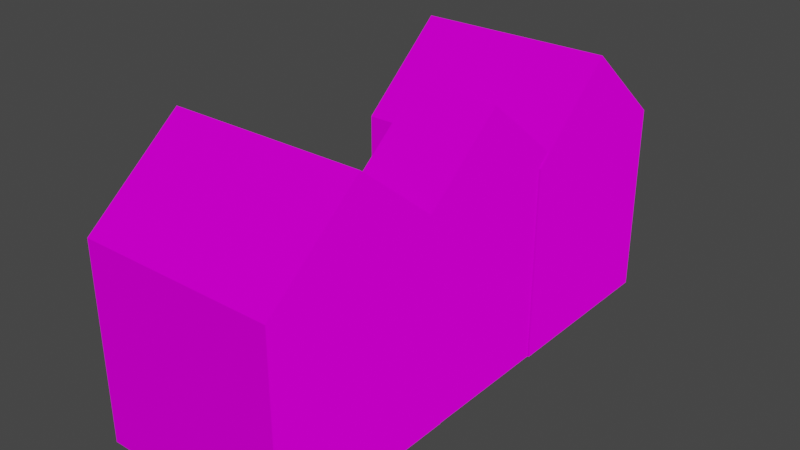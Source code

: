 # Source: Residential1.blend  (saved by Blender 2.91.10; exported with 4.5.12 LTS)
import bpy
from mathutils import Matrix  # noqa: F401  (used for matrix-valued properties, if any)

bpy.ops.wm.read_factory_settings(use_empty=True)
scene = bpy.context.scene
scene.name = 'Scene'

# ---- collections
col_collection = bpy.data.collections.new('Collection'); scene.collection.children.link(col_collection)

# ---- images (referenced by path relative to the original .blend; pixels are not part of the script)
import os
ASSET_DIR = os.environ.get("B2B_ASSET_DIR", "")  # directory of the original .blend (textures are referenced by path, not embedded)
HERE = os.path.dirname(os.path.abspath(__file__))  # packed textures are extracted next to this script under _unpacked/

def load_image(name, relpath, width, height, colorspace="sRGB"):
    """Load a texture the original file referenced (path relative to the .blend, or extracted next to this script)."""
    p = next((c for c in (os.path.join(HERE, relpath), os.path.join(ASSET_DIR, relpath)) if relpath and os.path.exists(c)), "")
    if p:
        img = bpy.data.images.load(p, check_existing=True)
        img.name = name
    else:  # same state as the original file: an image datablock whose file is absent (Cycles renders it pink)
        img = bpy.data.images.new(name, width, height)
        img.source = "FILE"
        img.filepath = "//" + (relpath or name)
    img.colorspace_settings.name = colorspace
    return img
img_house_front_jpg = load_image('House-Front.jpg', 'House-Front.jpg', 1024, 1024, 'sRGB')
img_house_frontemb_tga = load_image('House-FrontEmb.tga', 'House-FrontEmb.tga', 1024, 1024, 'sRGB')

# ---- materials (node trees are filled in below, after node groups)
mat_material_001 = bpy.data.materials.new('Material.001')
mat_material_001.use_transparent_shadow = False

# ---- material node trees
mat_material_001.use_nodes = True; mat_material_001.node_tree.nodes.clear()
_N = mat_material_001.node_tree.nodes; _L = mat_material_001.node_tree.links
n0 = _N.new('ShaderNodeBsdfPrincipled'); n0.name = 'Principled BSDF'; n0.location = (10, 300)
n0.distribution = 'GGX'
n0.subsurface_method = 'BURLEY'
n0.inputs[2].default_value = 0.75
n0.inputs[3].default_value = 1.45
n0.inputs[13].default_value = 0.0
n0.inputs[27].default_value = (0.0, 0.0, 0.0, 1.0)
n0.inputs[28].default_value = 1.0
n1 = _N.new('ShaderNodeOutputMaterial'); n1.name = 'Material Output'; n1.location = (300, 300)
n2 = _N.new('ShaderNodeTexImage'); n2.name = 'Image Texture'; n2.location = (-460, 258)
n2.image = img_house_front_jpg
n3 = _N.new('ShaderNodeTexImage'); n3.name = 'Image Texture.001'; n3.location = (-359, -116)
n3.image = img_house_frontemb_tga
_L.new(n0.outputs[0], n1.inputs[0])
_L.new(n2.outputs[0], n0.inputs[0])
_L.new(n3.outputs[0], n0.inputs[5])
n1.is_active_output = True

# ---- world
world_world = bpy.data.worlds.new('World'); scene.world = world_world
world_world.use_nodes = True; world_world.node_tree.nodes.clear()
_N = world_world.node_tree.nodes; _L = world_world.node_tree.links
n0 = _N.new('ShaderNodeOutputWorld'); n0.name = 'World Output'; n0.location = (300, 300)
n1 = _N.new('ShaderNodeBackground'); n1.name = 'Background'; n1.location = (10, 300)
n1.inputs[0].default_value = (0.05088, 0.05088, 0.05088, 1.0)
_L.new(n1.outputs[0], n0.inputs[0])
n0.is_active_output = True
world_world.color = (0.05088, 0.05088, 0.05088)
world_world.use_sun_shadow = False
world_world.sun_shadow_jitter_overblur = 0.0

# ---- meshes
me_cube_004 = bpy.data.meshes.new('Cube.004')
me_cube_004.from_pydata([(-100.0, -100.0, -100.0), (-100.0, -100.0, 100.0), (-100.0, 100.0, -100.0), (-100.0, 100.0, 100.0), (100.0, -100.0, -100.0), (100.0, -100.0, 100.0), (100.0, 100.0, -100.0), (100.0, 100.0, 100.0), (-100.0, 0.0, -100.0), (-100.0, 0.0, 181.4), (100.0, 0.0, -100.0), (100.0, 0.0, 181.4), (-99.03, 238.4, -100.0), (-99.03, 238.4, 100.0), (-99.03, 426.9, -100.0), (-99.03, 426.9, 100.0), (101.0, 238.4, -100.0), (101.0, 238.4, 100.0), (101.0, 426.9, -100.0), (101.0, 426.9, 100.0), (-99.03, 332.6, -100.0), (-99.03, 332.6, 181.4), (101.0, 332.6, -100.0), (101.0, 332.6, 181.4), (16.43, 66.77, -100.0), (16.43, 266.8, -100.0), (99.51, 66.77, -100.0), (99.51, 266.8, -100.0), (16.43, 166.8, -100.0), (16.43, 166.8, 181.4), (99.51, 166.8, -100.0), (99.51, 166.8, 181.4), (16.43, 100.0, -100.0), (99.51, 100.0, -100.0), (16.43, 100.0, 100.0), (99.51, 100.0, 100.0), (16.43, 83.39, 113.5), (99.51, 83.39, 113.5), (16.43, 238.4, -100.0), (99.51, 238.4, -100.0), (99.51, 238.4, 100.0), (16.43, 238.4, 100.0), (99.51, 252.2, 111.9), (16.43, 252.2, 111.9)], [], [(33, 30, 39, 40, 42, 31, 37, 35), (4, 5, 1, 0), (8, 10, 4, 0), (11, 9, 1, 5), (9, 3, 2, 8, 0, 1), (14, 15, 19, 18), (19, 15, 21, 23), (14, 18, 22, 20), (32, 2, 3, 34), (7, 6, 33, 35), (3, 9, 11, 7, 35, 37, 36, 34), (33, 6, 10, 8, 2, 32, 24, 26), (24, 32, 33, 26), (39, 16, 17, 40), (13, 12, 38, 41), (38, 12, 20, 22, 16, 39, 27, 25), (25, 27, 39, 38), (40, 17, 23, 21, 13, 41, 43, 42), (38, 28, 29, 43, 41), (28, 30, 33, 32), (37, 31, 29, 36), (43, 29, 31, 42), (30, 28, 38, 39), (36, 29, 28, 32, 34), (21, 15, 14, 20, 12, 13), (11, 5, 4, 10, 6, 7), (23, 17, 16, 22, 18, 19)])
_uv = me_cube_004.uv_layers.new(name='UVMap')
_uv.uv.foreach_set('vector', [0.1166, 0.2396, 0.2199, 0.2394, 0.3234, 0.2397, 0.3229, 0.6793, 0.3427, 0.6808, 0.2184, 0.8468, 0.08821, 0.6834, 0.1124, 0.6628, 0.3635, 0.2231, 0.3635, 0.6996, 0.1076, 0.6996, 0.1076, 0.2231, 0.0, 0.0, 0.0, 0.0, 0.0, 0.0, 0.0, 0.0, 0.8288, 0.3261, 0.6141, 0.3262, 0.6136, 0.1854, 0.8283, 0.1853, 0.7255, 0.9115, 0.5421, 0.6864, 0.541, 0.1528, 0.7239, 0.1519, 0.9067, 0.151, 0.9079, 0.6847, 0.3388, 0.2316, 0.3388, 0.7424, 0.1043, 0.7424, 0.1043, 0.2316, 0.5725, 0.1903, 0.8715, 0.1903, 0.8715, 0.3391, 0.5725, 0.3391, 0.0, 0.0, 0.0, 0.0, 0.0, 0.0, 0.0, 0.0, 0.6193, 0.3397, 0.8021, 0.3397, 0.8021, 0.8251, 0.6193, 0.8251, 0.35, 0.6073, 0.3454, 0.2327, 0.3497, 0.2326, 0.3542, 0.6071, 0.596, 0.3049, 0.5918, 0.1701, 0.865, 0.1697, 0.8715, 0.3045, 0.8708, 0.3046, 0.8679, 0.2821, 0.7544, 0.2822, 0.7551, 0.3046, 0.0, 0.0, 0.0, 0.0, 0.0, 0.0, 0.0, 0.0, 0.0, 0.0, 0.0, 0.0, 0.0, 0.0, 0.0, 0.0, 0.0, 0.0, 0.0, 0.0, 0.0, 0.0, 0.0, 0.0, 0.5195, 0.2278, 0.5237, 0.2277, 0.5283, 0.6022, 0.524, 0.6023, 0.1226, 0.7525, 0.1196, 0.2318, 0.3313, 0.2307, 0.3343, 0.7514, 0.0, 0.0, 0.0, 0.0, 0.0, 0.0, 0.0, 0.0, 0.0, 0.0, 0.0, 0.0, 0.0, 0.0, 0.0, 0.0, 0.0, 0.0, 0.0, 0.0, 0.0, 0.0, 0.0, 0.0, 0.6436, 0.3447, 0.6425, 0.3447, 0.6446, 0.165, 0.7556, 0.1661, 0.7539, 0.3377, 0.6898, 0.337, 0.6901, 0.312, 0.644, 0.3115, 0.4963, 0.2395, 0.4272, 0.2359, 0.4322, 0.7836, 0.5157, 0.66, 0.4999, 0.6185, 0.0, 0.0, 0.0, 0.0, 0.0, 0.0, 0.0, 0.0, 0.6269, 0.1757, 0.789, 0.1757, 0.789, 0.3113, 0.6269, 0.3113, 0.585, 0.1628, 0.8553, 0.1628, 0.8553, 0.3365, 0.585, 0.3365, 0.0, 0.0, 0.0, 0.0, 0.0, 0.0, 0.0, 0.0, 0.5032, 0.6658, 0.4293, 0.7846, 0.4332, 0.2323, 0.4916, 0.2348, 0.4889, 0.633, 0.2232, 0.9299, 0.07174, 0.7008, 0.07141, 0.2027, 0.2227, 0.2025, 0.374, 0.2022, 0.3743, 0.7002, 0.2292, 0.7632, 0.1046, 0.6142, 0.1001, 0.2397, 0.2228, 0.2362, 0.3454, 0.2327, 0.35, 0.6073, 0.2057, 0.8843, 0.08828, 0.6996, 0.08374, 0.236, 0.2203, 0.2335, 0.3532, 0.2295, 0.3584, 0.6871])
me_cube_004.materials.append(mat_material_001)
me_cube_004.use_remesh_fix_poles = True
me_cube_004.use_remesh_preserve_attributes = False
me_cube_004.use_mirror_vertex_groups = False
me_cube_004.update()

# ---- objects
ob_cube = bpy.data.objects.new('Cube', me_cube_004)

# ---- transforms, parenting, visibility, modifiers, constraints
ob_cube.location = (0.0, -150.0, 100.0)
ob_cube.lineart.crease_threshold = 0.0

# ---- collection membership
col_collection.objects.link(ob_cube)

# ---- scene / render settings (as saved in the file)
scene.frame_start = 1; scene.frame_end = 250; scene.frame_set(1)
scene.render.engine = 'BLENDER_EEVEE_NEXT'
scene.cycles.use_denoising = False
scene.cycles.samples = 128
scene.cycles.sampling_pattern = 'TABULATED_SOBOL'
scene.cycles.use_adaptive_sampling = False
scene.cycles.use_light_tree = False
scene.view_settings.view_transform = 'Filmic'
scene.unit_settings.scale_length = 0.01
bpy.context.view_layer.update()

# ---- added for rendering (the .blend has no active camera and no usable light): camera, sun
cam_auto = bpy.data.cameras.new('AutoCamera')
cam_auto.lens = 50.0
cam_auto.sensor_width = 36.0
cam_auto.clip_end = 10233.5
ob_auto_camera = bpy.data.objects.new('AutoCamera', cam_auto)
scene.collection.objects.link(ob_auto_camera)
ob_auto_camera.location = (583.597, -686.292, 607.205)
ob_auto_camera.rotation_euler = (1.09748, -7.21219e-08, 0.694738)
scene.camera = ob_auto_camera
light_auto_sun = bpy.data.lights.new('AutoSun', 'SUN')
light_auto_sun.energy = 3.0
light_auto_sun.angle = 0.0523599
ob_auto_sun = bpy.data.objects.new('AutoSun', light_auto_sun)
scene.collection.objects.link(ob_auto_sun)
ob_auto_sun.rotation_euler = (0.872665, 0.174533, 0.523599)
bpy.context.view_layer.update()
